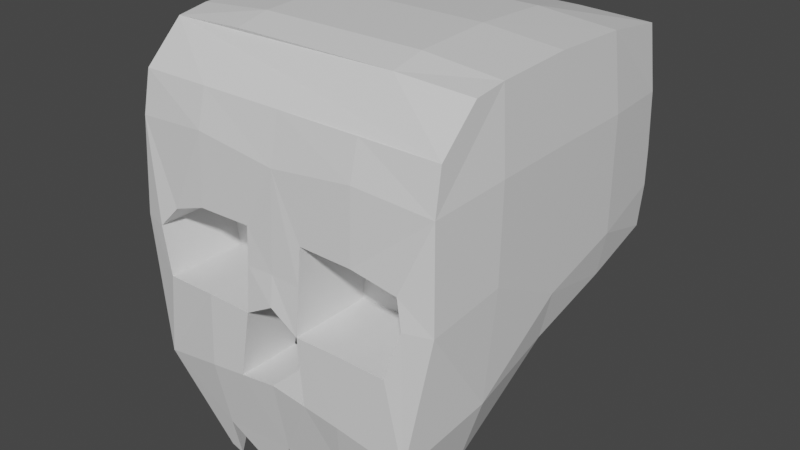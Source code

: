 # Source: skull_v1.blend  (saved by Blender 3.2.14; exported with 4.5.12 LTS)
import bpy
from mathutils import Matrix  # noqa: F401  (used for matrix-valued properties, if any)

bpy.ops.wm.read_factory_settings(use_empty=True)
scene = bpy.context.scene
scene.name = 'Scene'

# ---- collections
col_collection = bpy.data.collections.new('Collection'); scene.collection.children.link(col_collection)

# ---- materials (node trees are filled in below, after node groups)
mat_material = bpy.data.materials.new('Material')
mat_material.alpha_threshold = 0.0
mat_material.use_transparent_shadow = False
mat_material.line_color = (0.0, 0.0, 0.0, 1.0)

# ---- material node trees
mat_material.use_nodes = True; mat_material.node_tree.nodes.clear()
_N = mat_material.node_tree.nodes; _L = mat_material.node_tree.links
n0 = _N.new('ShaderNodeOutputMaterial'); n0.name = 'Material Output'; n0.location = (300, 300)
n1 = _N.new('ShaderNodeBsdfPrincipled'); n1.name = 'Principled BSDF'; n1.location = (10, 300)
n1.distribution = 'GGX'
n1.subsurface_method = 'RANDOM_WALK_SKIN'
n1.inputs[2].default_value = 0.4
n1.inputs[3].default_value = 1.45
n1.inputs[27].default_value = (0.0, 0.0, 0.0, 1.0)
n1.inputs[28].default_value = 1.0
_L.new(n1.outputs[0], n0.inputs[0])
n0.is_active_output = True

# ---- world
world_world = bpy.data.worlds.new('World'); scene.world = world_world
world_world.use_nodes = True; world_world.node_tree.nodes.clear()
_N = world_world.node_tree.nodes; _L = world_world.node_tree.links
n0 = _N.new('ShaderNodeOutputWorld'); n0.name = 'World Output'; n0.location = (300, 300)
n1 = _N.new('ShaderNodeBackground'); n1.name = 'Background'; n1.location = (10, 300)
n1.inputs[0].default_value = (0.05088, 0.05088, 0.05088, 1.0)
_L.new(n1.outputs[0], n0.inputs[0])
n0.is_active_output = True
world_world.color = (0.05088, 0.05088, 0.05088)
world_world.use_sun_shadow = False
world_world.sun_shadow_jitter_overblur = 0.0

# ---- meshes
me_cube = bpy.data.meshes.new('Cube')
me_cube.from_pydata([(0.9441, 0.8718, 0.8794), (0.9441, 0.9441, -0.3196), (0.486, -0.9201, -1.468), (-0.9441, 0.8718, 0.8794), (-0.9441, 0.9441, -0.3196), (-0.4979, -0.9201, -1.468), (-0.9488, -0.03814, -0.5836), (3.871e-17, 0.9581, -0.3243), (0.9581, 0.9562, 0.1473), (-0.833, -1.0, -0.1393), (0.8214, -1.0, -0.138), (-0.9581, 0.9562, 0.1473), (0.9581, 0.0004984, 0.9547), (-0.9581, 0.0004984, 0.9547), (-1.219e-17, 0.8822, 0.8902), (0.9488, -0.03814, -0.5836), (2.28e-17, 0.9981, 0.1536), (1.0, -0.0005305, 0.01645), (-3.472e-18, -0.03266, -0.5999), (-1.0, -0.0005305, 0.01645), (-0.1697, -1.001, -0.1456), (0.0, 0.0004984, 0.9966), (-0.8428, -0.5483, -1.108), (-0.5, 0.9581, -0.3243), (0.9581, 0.9581, -0.06508), (-0.7146, -0.9812, -0.01088), (0.7407, -1.027, -0.4152), (-0.9581, 0.9581, -0.06508), (0.9581, -0.4694, 0.9364), (-0.9581, 0.4758, 0.9364), (0.5, 0.8822, 0.8902), (0.9581, 0.4963, -0.437), (-0.9581, 0.4963, -0.437), (0.5, 0.9581, -0.3243), (0.9581, 0.9338, 0.4901), (-0.7501, -1.027, -0.4079), (0.7884, -0.9907, 0.03036), (-0.9581, 0.9338, 0.4901), (0.9581, 0.4758, 0.9364), (-0.9581, -0.4694, 0.9364), (-0.5, 0.8822, 0.8902), (0.8403, -0.5483, -1.108), (0.5, 0.9981, 0.1536), (-0.5, 0.9981, 0.1536), (3.642e-17, 1.0, -0.05474), (-2.982e-18, 0.9739, 0.4885), (1.0, -0.5078, -0.06004), (1.0, 0.4999, 0.0835), (1.0, -0.01546, -0.3092), (1.0, 1.907e-05, 0.4999), (1.821e-17, 0.4963, -0.4616), (-0.4965, -0.03111, -0.5986), (0.4964, -0.03203, -0.5994), (-1.0, 0.4999, 0.0835), (-1.0, -0.5078, -0.06004), (-1.0, -0.01546, -0.3092), (-1.0, 1.907e-05, 0.4999), (0.1777, -1.027, -0.4163), (0.1859, -0.9844, 0.07557), (-2.982e-18, -0.4671, 0.9767), (-2.982e-18, 0.4739, 0.9767), (0.5, 0.0004984, 0.9966), (-0.5, 0.0004984, 0.9966), (-0.5, 0.4739, 0.9767), (0.5, 0.4739, 0.9767), (0.5, -0.4671, 0.9767), (0.5053, -0.9843, 0.0688), (0.4443, -1.027, -0.4108), (-0.4439, -1.028, -0.4029), (-1.0, -0.4945, 0.4903), (-0.9822, -0.5701, -0.6907), (-1.0, 0.4995, -0.1748), (0.5, 0.4963, -0.4616), (-0.5, 0.4963, -0.4616), (1.0, 0.4956, 0.5017), (1.0, 0.4995, -0.1748), (0.9822, -0.5701, -0.6907), (-0.5, 0.9739, 0.4885), (-0.5, 1.0, -0.05474), (0.5, 1.0, -0.05474), (0.5, 0.9739, 0.4885), (1.0, -0.4945, 0.4903), (-1.0, 0.4956, 0.5017), (-0.5055, -0.984, 0.06177), (-0.5, -0.4671, 0.9767), (0.9561, -0.9371, 0.4413), (0.9785, -0.9594, -0.1301), (-0.1753, -0.9841, 0.06897), (0.1811, -1.001, -0.1448), (0.8363, -1.004, -0.9273), (-0.167, -1.027, -0.409), (0.5005, -0.9657, 0.4808), (0.4456, -1.043, -0.8242), (-0.8381, -1.004, -0.9267), (-0.9797, -0.9594, -0.1302), (0.0007679, -0.9699, 0.4221), (0.001152, -1.001, -0.1371), (-0.957, -0.9371, 0.4408), (0.0007679, -1.039, -0.7759), (-0.4504, -1.042, -0.838), (-0.5005, -0.9657, 0.4801), (-0.4205, -0.918, -1.495), (-0.1178, -0.918, -1.495), (-0.4314, -0.9661, -1.251), (-0.2535, -0.5854, -1.182), (-0.6025, -0.5854, -1.182), (-0.4613, -0.47, -1.049), (-0.04836, -0.9169, -1.489), (0.1192, -0.9169, -1.489), (0.007656, -0.961, -1.218), (0.1366, -0.5875, -1.184), (-0.1247, -0.5875, -1.184), (-2.645e-17, -0.4815, -1.055), (0.1839, -0.919, -1.475), (0.4004, -0.919, -1.475), (0.3992, -0.9727, -1.136), (0.5905, -0.5867, -1.183), (0.2737, -0.5867, -1.183), (0.4557, -0.478, -1.04), (-0.4998, -0.5088, -0.1463), (-0.833, -0.5081, -0.1393), (0.4996, -0.5088, -0.1453), (0.1811, -0.5089, -0.1448), (-0.1697, -0.5089, -0.1456), (0.8214, -0.5081, -0.138), (0.5053, -0.492, 0.0688), (0.4443, -0.5352, -0.4108), (-0.4439, -0.5356, -0.4029), (-0.5055, -0.4917, 0.06177), (0.7884, -0.4985, 0.03036), (0.1859, -0.4921, 0.07557), (0.7407, -0.5348, -0.4152), (0.1777, -0.5349, -0.4163), (-0.7501, -0.5351, -0.4079), (-0.1753, -0.4919, 0.06897), (-0.7146, -0.4889, -0.01088), (-0.167, -0.5353, -0.409), (0.9512, -0.6585, 0.9083), (0.9494, -0.8899, 0.6865), (-0.9498, -0.8899, 0.6865), (-0.9512, -0.6585, 0.9083), (-7.525e-18, -0.6704, 0.9322), (0.0003139, -0.9063, 0.6988), (-0.5002, -0.9103, 0.6998), (-0.5, -0.6704, 0.9322), (0.5002, -0.9104, 0.6998), (0.5, -0.6704, 0.9322), (0.007563, -1.027, -0.3115), (0.2232, -1.041, -0.8001), (-0.2248, -1.041, -0.807), (0.1777, -0.6388, -0.4163), (-0.167, -0.6392, -0.409), (0.0007679, -0.6507, -0.7759), (0.2232, -0.6526, -0.8001), (-0.2248, -0.6522, -0.807)], [], [(65, 59, 141, 146), (84, 39, 140, 144), (82, 29, 3, 37), (110, 117, 113, 108), (85, 138, 145, 91), (80, 30, 0, 34), (79, 42, 8, 24), (78, 43, 16, 44), (77, 40, 14, 45), (76, 46, 86, 89), (75, 47, 17, 48), (74, 38, 12, 49), (73, 50, 18, 51), (72, 31, 15, 52), (71, 53, 11, 27), (70, 54, 19, 55), (69, 39, 13, 56), (83, 25, 135, 128), (67, 26, 131, 126), (59, 84, 144, 141), (64, 60, 21, 61), (63, 29, 13, 62), (60, 63, 62, 21), (14, 40, 63, 60), (40, 3, 29, 63), (38, 64, 61, 12), (0, 30, 64, 38), (30, 14, 60, 64), (81, 28, 137, 138, 85), (12, 61, 65, 28), (61, 21, 59, 65), (68, 90, 136, 127), (57, 67, 126, 132), (97, 139, 140, 39, 69), (104, 111, 107, 102), (113, 115, 92, 148, 98, 109, 108), (35, 68, 127, 133), (109, 107, 111, 112), (22, 105, 101, 5), (36, 66, 125, 129), (54, 69, 56, 19), (94, 97, 69, 54), (100, 143, 139, 97), (22, 70, 55, 6), (5, 93, 70, 22), (93, 94, 54, 70), (32, 71, 27, 4), (6, 55, 71, 32), (55, 19, 53, 71), (50, 72, 52, 18), (7, 33, 72, 50), (33, 1, 31, 72), (32, 73, 51, 6), (4, 23, 73, 32), (23, 7, 50, 73), (101, 103, 99, 93, 5), (6, 51, 106, 105, 22), (47, 74, 49, 17), (8, 34, 74, 47), (34, 0, 38, 74), (31, 75, 48, 15), (1, 24, 75, 31), (24, 8, 47, 75), (41, 76, 89, 2), (15, 48, 76, 41), (48, 17, 46, 76), (43, 77, 45, 16), (11, 37, 77, 43), (37, 3, 40, 77), (23, 78, 44, 7), (4, 27, 78, 23), (27, 11, 43, 78), (33, 79, 24, 1), (7, 44, 79, 33), (44, 16, 42, 79), (42, 80, 34, 8), (16, 45, 80, 42), (45, 14, 30, 80), (46, 81, 85, 86), (17, 49, 81, 46), (49, 12, 28, 81), (107, 109, 98, 149, 99, 103, 102), (51, 18, 112, 111, 104, 106), (18, 52, 118, 117, 110, 112), (53, 82, 37, 11), (19, 56, 82, 53), (56, 13, 29, 82), (90, 20, 123, 136), (66, 58, 130, 125), (91, 145, 142, 95), (95, 142, 143, 100), (21, 62, 84, 59), (62, 13, 39, 84), (36, 10, 86, 85), (88, 58, 95, 96), (10, 26, 89, 86), (58, 66, 91, 95), (66, 36, 85, 91), (26, 67, 92, 89), (35, 9, 94, 93), (87, 20, 96, 95), (9, 25, 97, 94), (68, 35, 93, 99), (57, 88, 96, 147), (25, 83, 100, 97), (83, 87, 95, 100), (116, 41, 2, 114), (52, 15, 41, 116, 118), (108, 109, 112, 110), (115, 113, 117, 118), (114, 115, 118, 116), (2, 89, 92, 115, 114), (102, 103, 106, 104), (103, 101, 105, 106), (127, 119, 120, 133), (126, 121, 122, 132), (121, 125, 130, 122), (124, 129, 125, 121), (131, 124, 121, 126), (136, 123, 119, 127), (119, 128, 135, 120), (123, 134, 128, 119), (10, 36, 129, 124), (87, 83, 128, 134), (58, 88, 122, 130), (9, 35, 133, 120), (26, 10, 124, 131), (20, 87, 134, 123), (88, 57, 132, 122), (25, 9, 120, 135), (28, 65, 146, 137), (144, 140, 139, 143, 142, 145, 138, 137, 146, 141), (147, 96, 20, 90), (99, 149, 90, 68), (57, 148, 92, 67), (98, 148, 153, 152), (90, 149, 154, 151), (148, 57, 150, 153), (149, 98, 152, 154)])
_uv = me_cube.uv_layers.new(name='UVMap')
_uv.uv.foreach_set('vector', [0.6875, 0.6875, 0.75, 0.6875, 0.75, 0.7197, 0.6875, 0.7197, 0.8125, 0.6875, 0.875, 0.6875, 0.875, 0.7183, 0.8125, 0.7197, 0.5625, 0.1875, 0.625, 0.1875, 0.625, 0.25, 0.5625, 0.25, 0.2689, 0.6875, 0.2907, 0.6875, 0.2893, 0.75, 0.2893, 0.75, 0.5625, 0.75, 0.5975, 0.75, 0.5959, 0.8125, 0.5625, 0.8125, 0.5625, 0.4375, 0.625, 0.4375, 0.625, 0.5, 0.5625, 0.5, 0.4375, 0.4375, 0.5, 0.4375, 0.5, 0.5, 0.4375, 0.5, 0.4375, 0.3125, 0.5, 0.3125, 0.5, 0.375, 0.4375, 0.375, 0.5625, 0.3125, 0.625, 0.3125, 0.625, 0.375, 0.5625, 0.375, 0.4375, 0.6875, 0.5, 0.6875, 0.5, 0.75, 0.4375, 0.75, 0.4375, 0.5625, 0.5, 0.5625, 0.5, 0.625, 0.4375, 0.625, 0.5625, 0.5625, 0.625, 0.5625, 0.625, 0.625, 0.5625, 0.625, 0.1875, 0.5625, 0.25, 0.5625, 0.25, 0.625, 0.1875, 0.625, 0.3125, 0.5625, 0.375, 0.5625, 0.375, 0.625, 0.3125, 0.625, 0.4375, 0.1875, 0.5, 0.1875, 0.5, 0.25, 0.4375, 0.25, 0.4375, 0.0625, 0.5, 0.0625, 0.5, 0.125, 0.4375, 0.125, 0.5625, 0.0625, 0.625, 0.0625, 0.625, 0.125, 0.5625, 0.125, 0.5359, 0.9375, 0.5359, 0.959, 0.5359, 0.959, 0.5359, 0.9375, 0.4604, 0.815, 0.4604, 0.7856, 0.4604, 0.7856, 0.4604, 0.815, 0.75, 0.6875, 0.8125, 0.6875, 0.8125, 0.7197, 0.75, 0.7197, 0.6875, 0.5625, 0.75, 0.5625, 0.75, 0.625, 0.6875, 0.625, 0.8125, 0.5625, 0.875, 0.5625, 0.875, 0.625, 0.8125, 0.625, 0.75, 0.5625, 0.8125, 0.5625, 0.8125, 0.625, 0.75, 0.625, 0.75, 0.5, 0.8125, 0.5, 0.8125, 0.5625, 0.75, 0.5625, 0.8125, 0.5, 0.875, 0.5, 0.875, 0.5625, 0.8125, 0.5625, 0.625, 0.5625, 0.6875, 0.5625, 0.6875, 0.625, 0.625, 0.625, 0.625, 0.5, 0.6875, 0.5, 0.6875, 0.5625, 0.625, 0.5625, 0.6875, 0.5, 0.75, 0.5, 0.75, 0.5625, 0.6875, 0.5625, 0.5625, 0.6875, 0.625, 0.6875, 0.625, 0.7183, 0.5975, 0.75, 0.5625, 0.75, 0.625, 0.625, 0.6875, 0.625, 0.6875, 0.6875, 0.625, 0.6875, 0.6875, 0.625, 0.75, 0.625, 0.75, 0.6875, 0.6875, 0.6875, 0.4598, 0.9351, 0.4598, 0.9094, 0.4598, 0.9094, 0.4598, 0.9351, 0.4604, 0.8396, 0.4604, 0.815, 0.4604, 0.815, 0.4604, 0.8396, 0.5625, 0.0, 0.5975, 0.0, 0.625, 0.03168, 0.625, 0.0625, 0.5625, 0.0625, 0.2114, 0.6875, 0.2311, 0.6875, 0.2374, 0.75, 0.2374, 0.75, 0.375, 0.8357, 0.4125, 0.8008, 0.4375, 0.8125, 0.4375, 0.8438, 0.4375, 0.875, 0.4123, 0.8778, 0.375, 0.8357, 0.4598, 0.9653, 0.4598, 0.9351, 0.4598, 0.9351, 0.4598, 0.9653, 0.4123, 0.8778, 0.2374, 0.75, 0.2311, 0.6875, 0.25, 0.6748, 0.125, 0.6875, 0.1636, 0.6875, 0.1376, 0.75, 0.1342, 0.75, 0.5236, 0.7832, 0.5352, 0.8125, 0.5352, 0.8125, 0.5236, 0.7832, 0.5, 0.0625, 0.5625, 0.0625, 0.5625, 0.125, 0.5, 0.125, 0.5, 0.0, 0.5625, 0.0, 0.5625, 0.0625, 0.5, 0.0625, 0.5625, 0.9375, 0.596, 0.9375, 0.5975, 1.0, 0.5625, 1.0, 0.375, 0.0625, 0.4375, 0.0625, 0.4375, 0.125, 0.375, 0.125, 0.3739, -0.0007288, 0.4375, 0.0, 0.4375, 0.0625, 0.375, 0.0625, 0.4375, 0.0, 0.5, 0.0, 0.5, 0.0625, 0.4375, 0.0625, 0.375, 0.1875, 0.4375, 0.1875, 0.4375, 0.25, 0.375, 0.25, 0.375, 0.125, 0.4375, 0.125, 0.4375, 0.1875, 0.375, 0.1875, 0.4375, 0.125, 0.5, 0.125, 0.5, 0.1875, 0.4375, 0.1875, 0.25, 0.5625, 0.3125, 0.5625, 0.3125, 0.625, 0.25, 0.625, 0.25, 0.5, 0.3125, 0.5, 0.3125, 0.5625, 0.25, 0.5625, 0.3125, 0.5, 0.375, 0.5, 0.375, 0.5625, 0.3125, 0.5625, 0.125, 0.5625, 0.1875, 0.5625, 0.1875, 0.625, 0.125, 0.625, 0.125, 0.5, 0.1875, 0.5, 0.1875, 0.5625, 0.125, 0.5625, 0.1875, 0.5, 0.25, 0.5, 0.25, 0.5625, 0.1875, 0.5625, 0.375, 0.9874, 0.4016, 0.9272, 0.4375, 0.9375, 0.4375, 1.0, 0.375, 0.9908, 0.125, 0.625, 0.1875, 0.625, 0.1875, 0.6726, 0.1636, 0.6875, 0.125, 0.6875, 0.5, 0.5625, 0.5625, 0.5625, 0.5625, 0.625, 0.5, 0.625, 0.5, 0.5, 0.5625, 0.5, 0.5625, 0.5625, 0.5, 0.5625, 0.5625, 0.5, 0.625, 0.5, 0.625, 0.5625, 0.5625, 0.5625, 0.375, 0.5625, 0.4375, 0.5625, 0.4375, 0.625, 0.375, 0.625, 0.375, 0.5, 0.4375, 0.5, 0.4375, 0.5625, 0.375, 0.5625, 0.4375, 0.5, 0.5, 0.5, 0.5, 0.5625, 0.4375, 0.5625, 0.375, 0.6875, 0.4375, 0.6875, 0.4375, 0.75, 0.375, 0.75, 0.375, 0.625, 0.4375, 0.625, 0.4375, 0.6875, 0.375, 0.6875, 0.4375, 0.625, 0.5, 0.625, 0.5, 0.6875, 0.4375, 0.6875, 0.5, 0.3125, 0.5625, 0.3125, 0.5625, 0.375, 0.5, 0.375, 0.5, 0.25, 0.5625, 0.25, 0.5625, 0.3125, 0.5, 0.3125, 0.5625, 0.25, 0.625, 0.25, 0.625, 0.3125, 0.5625, 0.3125, 0.375, 0.3125, 0.4375, 0.3125, 0.4375, 0.375, 0.375, 0.375, 0.375, 0.25, 0.4375, 0.25, 0.4375, 0.3125, 0.375, 0.3125, 0.4375, 0.25, 0.5, 0.25, 0.5, 0.3125, 0.4375, 0.3125, 0.375, 0.4375, 0.4375, 0.4375, 0.4375, 0.5, 0.375, 0.5, 0.375, 0.375, 0.4375, 0.375, 0.4375, 0.4375, 0.375, 0.4375, 0.4375, 0.375, 0.5, 0.375, 0.5, 0.4375, 0.4375, 0.4375, 0.5, 0.4375, 0.5625, 0.4375, 0.5625, 0.5, 0.5, 0.5, 0.5, 0.375, 0.5625, 0.375, 0.5625, 0.4375, 0.5, 0.4375, 0.5625, 0.375, 0.625, 0.375, 0.625, 0.4375, 0.5625, 0.4375, 0.5, 0.6875, 0.5625, 0.6875, 0.5625, 0.75, 0.5, 0.75, 0.5, 0.625, 0.5625, 0.625, 0.5625, 0.6875, 0.5, 0.6875, 0.5625, 0.625, 0.625, 0.625, 0.625, 0.6875, 0.5625, 0.6875, 0.375, 0.8876, 0.4123, 0.8778, 0.4375, 0.875, 0.4375, 0.9062, 0.4375, 0.9375, 0.4016, 0.9272, 0.375, 0.8876, 0.1875, 0.625, 0.25, 0.625, 0.25, 0.6748, 0.2311, 0.6875, 0.2114, 0.6875, 0.1875, 0.6726, 0.25, 0.625, 0.3125, 0.625, 0.3125, 0.6739, 0.2907, 0.6875, 0.2689, 0.6875, 0.25, 0.6748, 0.5, 0.1875, 0.5625, 0.1875, 0.5625, 0.25, 0.5, 0.25, 0.5, 0.125, 0.5625, 0.125, 0.5625, 0.1875, 0.5, 0.1875, 0.5625, 0.125, 0.625, 0.125, 0.625, 0.1875, 0.5625, 0.1875, 0.4598, 0.9094, 0.5, 0.9071, 0.5, 0.9071, 0.4598, 0.9094, 0.5352, 0.8125, 0.5352, 0.8419, 0.5352, 0.8419, 0.5352, 0.8125, 0.5625, 0.8125, 0.5959, 0.8125, 0.5995, 0.875, 0.5625, 0.875, 0.5625, 0.875, 0.5995, 0.875, 0.596, 0.9375, 0.5625, 0.9375, 0.75, 0.625, 0.8125, 0.625, 0.8125, 0.6875, 0.75, 0.6875, 0.8125, 0.625, 0.875, 0.625, 0.875, 0.6875, 0.8125, 0.6875, 0.5236, 0.7832, 0.5016, 0.7833, 0.5, 0.75, 0.5625, 0.75, 0.5, 0.8419, 0.5352, 0.8419, 0.5625, 0.875, 0.5, 0.875, 0.5016, 0.7833, 0.4604, 0.7856, 0.4375, 0.75, 0.5, 0.75, 0.5352, 0.8419, 0.5352, 0.8125, 0.5625, 0.8125, 0.5625, 0.875, 0.5352, 0.8125, 0.5236, 0.7832, 0.5625, 0.75, 0.5625, 0.8125, 0.4604, 0.7856, 0.4604, 0.815, 0.4375, 0.8125, 0.4375, 0.75, 0.4598, 0.9653, 0.5019, 0.9679, 0.5, 1.0, 0.4375, 1.0, 0.5359, 0.9071, 0.5, 0.9071, 0.5, 0.875, 0.5625, 0.875, 0.5019, 0.9679, 0.5359, 0.959, 0.5625, 1.0, 0.5, 1.0, 0.4598, 0.9351, 0.4598, 0.9653, 0.4375, 1.0, 0.4375, 0.9375, 0.4604, 0.8396, 0.5, 0.8419, 0.5, 0.875, 0.4601, 0.8741, 0.5359, 0.959, 0.5359, 0.9375, 0.5625, 0.9375, 0.5625, 1.0, 0.5359, 0.9375, 0.5359, 0.9071, 0.5625, 0.875, 0.5625, 0.9375, 0.3343, 0.6875, 0.375, 0.6875, 0.375, 0.75, 0.3579, 0.75, 0.3125, 0.625, 0.375, 0.625, 0.375, 0.6875, 0.3343, 0.6875, 0.3125, 0.6739, 0.2893, 0.75, 0.4123, 0.8778, 0.25, 0.6748, 0.2689, 0.6875, 0.4125, 0.8008, 0.2893, 0.75, 0.2907, 0.6875, 0.3125, 0.6739, 0.3579, 0.75, 0.4125, 0.8008, 0.3125, 0.6739, 0.3343, 0.6875, 0.375, 0.75, 0.4375, 0.75, 0.4375, 0.8125, 0.4125, 0.8008, 0.375, 0.7671, 0.2374, 0.75, 0.4016, 0.9272, 0.1875, 0.6726, 0.2114, 0.6875, 0.4016, 0.9272, 0.1376, 0.75, 0.1636, 0.6875, 0.1875, 0.6726, 0.4598, 0.9351, 0.5, 0.9375, 0.5019, 0.9679, 0.4598, 0.9653, 0.4604, 0.815, 0.5, 0.8125, 0.5, 0.8419, 0.4604, 0.8396, 0.5, 0.8125, 0.5352, 0.8125, 0.5352, 0.8419, 0.5, 0.8419, 0.5016, 0.7833, 0.5236, 0.7832, 0.5352, 0.8125, 0.5, 0.8125, 0.4604, 0.7856, 0.5016, 0.7833, 0.5, 0.8125, 0.4604, 0.815, 0.4598, 0.9094, 0.5, 0.9071, 0.5, 0.9375, 0.4598, 0.9351, 0.5, 0.9375, 0.5359, 0.9375, 0.5359, 0.959, 0.5019, 0.9679, 0.5, 0.9071, 0.5359, 0.9071, 0.5359, 0.9375, 0.5, 0.9375, 0.5016, 0.7833, 0.5236, 0.7832, 0.5236, 0.7832, 0.5016, 0.7833, 0.5359, 0.9071, 0.5359, 0.9375, 0.5359, 0.9375, 0.5359, 0.9071, 0.5352, 0.8419, 0.5, 0.8419, 0.5, 0.8419, 0.5352, 0.8419, 0.5019, 0.9679, 0.4598, 0.9653, 0.4598, 0.9653, 0.5019, 0.9679, 0.4604, 0.7856, 0.5016, 0.7833, 0.5016, 0.7833, 0.4604, 0.7856, 0.5, 0.9071, 0.5359, 0.9071, 0.5359, 0.9071, 0.5, 0.9071, 0.5, 0.8419, 0.4604, 0.8396, 0.4604, 0.8396, 0.5, 0.8419, 0.5359, 0.959, 0.5019, 0.9679, 0.5019, 0.9679, 0.5359, 0.959, 0.625, 0.6875, 0.6875, 0.6875, 0.6875, 0.7197, 0.625, 0.7183, 0.625, 0.9379, 0.625, 1.0, 0.5975, 1.0, 0.596, 0.9375, 0.5995, 0.875, 0.5959, 0.8125, 0.5975, 0.75, 0.625, 0.75, 0.625, 0.8125, 0.625, 0.875, 0.4601, 0.8741, 0.5, 0.875, 0.5, 0.9071, 0.4598, 0.9094, 0.4375, 0.9375, 0.4375, 0.9062, 0.4598, 0.9094, 0.4598, 0.9351, 0.4604, 0.8396, 0.4375, 0.8438, 0.4375, 0.8125, 0.4604, 0.815, 0.4375, 0.875, 0.4375, 0.8438, 0.4375, 0.8438, 0.4375, 0.875, 0.4598, 0.9094, 0.4375, 0.9062, 0.4375, 0.9062, 0.4598, 0.9094, 0.4375, 0.8438, 0.4604, 0.8396, 0.4604, 0.8396, 0.4375, 0.8438, 0.4375, 0.9062, 0.4375, 0.875, 0.4375, 0.875, 0.4375, 0.9062])
me_cube.materials.append(mat_material)
me_cube.use_mirror_vertex_groups = False
me_cube.update()

# ---- objects
ob_cube = bpy.data.objects.new('Cube', me_cube)

# ---- transforms, parenting, visibility, modifiers, constraints
ob_cube.location = (0.0, 0.0, 0.0)
ob_cube.lock_rotations_4d = False
ob_cube.empty_display_type = 'ARROWS'
ob_cube.lineart.crease_threshold = 0.0

# ---- collection membership
col_collection.objects.link(ob_cube)

# ---- scene / render settings (as saved in the file)
scene.frame_start = 1; scene.frame_end = 250; scene.frame_set(1)
scene.render.engine = 'BLENDER_EEVEE_NEXT'
scene.cycles.sampling_pattern = 'TABULATED_SOBOL'
scene.cycles.use_light_tree = False
scene.view_settings.view_transform = 'Filmic'
bpy.context.view_layer.update()

# ---- added for rendering (the .blend has no active camera and no usable light): camera, sun
cam_auto = bpy.data.cameras.new('AutoCamera')
cam_auto.lens = 50.0
cam_auto.sensor_width = 36.0
cam_auto.clip_end = 1000.0
ob_auto_camera = bpy.data.objects.new('AutoCamera', cam_auto)
scene.collection.objects.link(ob_auto_camera)
ob_auto_camera.location = (3.50837, -4.2314, 2.55772)
ob_auto_camera.rotation_euler = (1.09748, -7.21219e-08, 0.694738)
scene.camera = ob_auto_camera
light_auto_sun = bpy.data.lights.new('AutoSun', 'SUN')
light_auto_sun.energy = 3.0
light_auto_sun.angle = 0.0523599
ob_auto_sun = bpy.data.objects.new('AutoSun', light_auto_sun)
scene.collection.objects.link(ob_auto_sun)
ob_auto_sun.rotation_euler = (0.872665, 0.174533, 0.523599)
bpy.context.view_layer.update()
